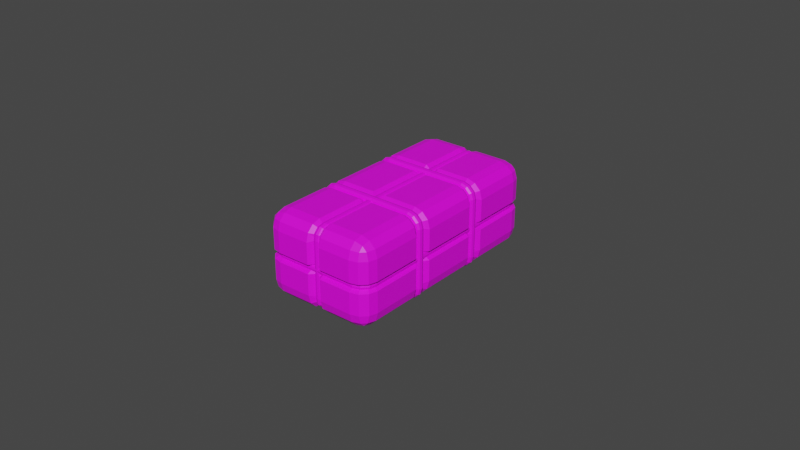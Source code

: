# Source: Bundle01.blend  (saved by Blender 3.5.10; exported with 4.5.12 LTS)
import bpy
from mathutils import Matrix  # noqa: F401  (used for matrix-valued properties, if any)

bpy.ops.wm.read_factory_settings(use_empty=True)
scene = bpy.context.scene
scene.name = 'Scene'

# ---- collections
col_collection = bpy.data.collections.new('Collection'); scene.collection.children.link(col_collection)

# ---- images (referenced by path relative to the original .blend; pixels are not part of the script)
import os
ASSET_DIR = os.environ.get("B2B_ASSET_DIR", "")  # directory of the original .blend (textures are referenced by path, not embedded)
HERE = os.path.dirname(os.path.abspath(__file__))  # packed textures are extracted next to this script under _unpacked/

def load_image(name, relpath, width, height, colorspace="sRGB"):
    """Load a texture the original file referenced (path relative to the .blend, or extracted next to this script)."""
    p = next((c for c in (os.path.join(HERE, relpath), os.path.join(ASSET_DIR, relpath)) if relpath and os.path.exists(c)), "")
    if p:
        img = bpy.data.images.load(p, check_existing=True)
        img.name = name
    else:  # same state as the original file: an image datablock whose file is absent (Cycles renders it pink)
        img = bpy.data.images.new(name, width, height)
        img.source = "FILE"
        img.filepath = "//" + (relpath or name)
    img.colorspace_settings.name = colorspace
    return img
img_dirty_office_fabric_albedo_png = load_image('dirty-office-fabric_albedo.png', 'dirty-office-fabric_albedo.png', 1024, 1024, 'sRGB')
img_fabrics_0066_color_2k_jpg = load_image('fabrics_0066_color_2k.jpg', 'fabrics_0066_color_2k.jpg', 1024, 1024, 'sRGB')

# ---- materials (node trees are filled in below, after node groups)
mat_cloth = bpy.data.materials.new('Cloth')
mat_cloth.alpha_threshold = 0.0
mat_cloth.use_transparent_shadow = False
mat_cloth.roughness = 0.5
mat_cloth.line_color = (0.0, 0.0, 0.0, 1.0)
mat_rope = bpy.data.materials.new('Rope')
mat_rope.use_transparent_shadow = False

# ---- material node trees
mat_cloth.use_nodes = True; mat_cloth.node_tree.nodes.clear()
_N = mat_cloth.node_tree.nodes; _L = mat_cloth.node_tree.links
n0 = _N.new('ShaderNodeOutputMaterial'); n0.name = 'Material Output'; n0.location = (300, 300)
n1 = _N.new('ShaderNodeBsdfPrincipled'); n1.name = 'Principled BSDF'; n1.location = (10, 300)
n1.distribution = 'GGX'
n1.subsurface_method = 'RANDOM_WALK_SKIN'
n1.inputs[3].default_value = 1.45
n1.inputs[27].default_value = (0.0, 0.0, 0.0, 1.0)
n1.inputs[28].default_value = 1.0
n2 = _N.new('ShaderNodeTexImage'); n2.name = 'Image Texture'; n2.location = (-369, 233)
n2.image = img_dirty_office_fabric_albedo_png
_L.new(n1.outputs[0], n0.inputs[0])
_L.new(n2.outputs[0], n1.inputs[0])
n0.is_active_output = True
mat_rope.use_nodes = True; mat_rope.node_tree.nodes.clear()
_N = mat_rope.node_tree.nodes; _L = mat_rope.node_tree.links
n0 = _N.new('ShaderNodeBsdfPrincipled'); n0.name = 'Principled BSDF'; n0.location = (10, 300)
n0.distribution = 'GGX'
n0.subsurface_method = 'RANDOM_WALK_SKIN'
n0.inputs[3].default_value = 1.45
n0.inputs[27].default_value = (0.0, 0.0, 0.0, 1.0)
n0.inputs[28].default_value = 1.0
n1 = _N.new('ShaderNodeOutputMaterial'); n1.name = 'Material Output'; n1.location = (300, 300)
n2 = _N.new('ShaderNodeTexImage'); n2.name = 'Image Texture'; n2.location = (-316, 232)
n2.image = img_fabrics_0066_color_2k_jpg
_L.new(n0.outputs[0], n1.inputs[0])
_L.new(n2.outputs[0], n0.inputs[0])
n1.is_active_output = True

# ---- world
world_world = bpy.data.worlds.new('World'); scene.world = world_world
world_world.use_nodes = True; world_world.node_tree.nodes.clear()
_N = world_world.node_tree.nodes; _L = world_world.node_tree.links
n0 = _N.new('ShaderNodeOutputWorld'); n0.name = 'World Output'; n0.location = (300, 300)
n1 = _N.new('ShaderNodeBackground'); n1.name = 'Background'; n1.location = (10, 300)
n1.inputs[0].default_value = (0.05088, 0.05088, 0.05088, 1.0)
_L.new(n1.outputs[0], n0.inputs[0])
n0.is_active_output = True
world_world.color = (0.05088, 0.05088, 0.05088)
world_world.use_sun_shadow = False
world_world.sun_shadow_jitter_overblur = 0.0

# ---- meshes
me_cube = bpy.data.meshes.new('Cube')
me_cube.from_pydata([(0.06131, -0.9299, 0.0), (0.06148, 0.0, 0.3722), (0.06148, -1.0, 0.2258), (0.4371, 0.0, 0.0), (0.06148, -0.9804, 0.299), (0.0, 0.0, 0.3192), (0.0, -0.9299, 0.0), (0.3536, -0.8536, 0.3722), (0.3536, -1.0, 0.2258), (0.5, -0.8536, 0.2258), (0.3536, -0.9267, 0.3526), (0.4267, -0.8536, 0.3526), (0.4236, -0.9236, 0.3336), (0.4267, -0.9804, 0.2258), (0.3536, -0.9804, 0.2989), (0.4236, -0.9614, 0.2958), (0.4804, -0.8536, 0.2989), (0.4804, -0.9267, 0.2258), (0.4614, -0.9236, 0.2958), (0.3536, 0.0, 0.3722), (0.5, 0.0, 0.2258), (0.4268, 0.0, 0.3526), (0.4804, 0.0, 0.299), (0.4371, -0.8353, 0.0), (0.3502, -0.9299, 0.0), (0.4293, -0.881, 0.0), (0.3959, -0.9144, 0.0), (0.0, -0.9299, 0.2437), (0.0, -0.8575, 0.3192), (0.0, -0.9251, 0.2828), (0.0, -0.8965, 0.3113), (0.06148, -0.9268, 0.3526), (0.06148, -0.8536, 0.3722), (0.5, -0.4112, 0.2258), (0.5, -0.2509, 0.2258), (0.4371, -0.331, 0.2497), (0.4804, -0.4112, 0.2989), (0.4804, -0.2509, 0.299), (0.4246, -0.331, 0.2835), (0.4268, -0.2509, 0.3526), (0.4267, -0.4112, 0.3526), (0.3998, -0.331, 0.3083), (0.3536, -0.4112, 0.3722), (0.3536, -0.2509, 0.3722), (0.3661, -0.331, 0.3192), (0.0, -0.4107, 0.3192), (0.0, -0.2509, 0.3192), (0.0, -0.331, 0.3192), (0.4371, -0.2481, 0.0), (0.4371, -0.4108, 0.0), (0.4371, -0.3319, 0.0), (0.06148, -0.4112, 0.3722), (0.06365, -0.331, 0.3192), (0.06148, -0.2509, 0.3722), (0.06148, -1.0, 0.03976), (0.3536, -1.0, 0.03976), (0.4268, -0.9804, 0.03976), (0.4804, -0.9268, 0.03976), (0.5, -0.8536, 0.03976), (0.5, 0.0, 0.03976), (0.0, -0.9299, 0.04292), (0.5, -0.4112, 0.03976), (0.4371, -0.331, 0.04398), (0.5, -0.2509, 0.03976), (-0.06131, -0.9299, 0.0), (-0.06148, 0.0, 0.3722), (-0.06148, -1.0, 0.2258), (-0.4371, 0.0, 0.0), (-0.06148, -0.9804, 0.299), (-0.3536, -0.8536, 0.3722), (-0.3536, -1.0, 0.2258), (-0.5, -0.8536, 0.2258), (-0.3536, -0.9267, 0.3526), (-0.4267, -0.8536, 0.3526), (-0.4236, -0.9236, 0.3336), (-0.4267, -0.9804, 0.2258), (-0.3536, -0.9804, 0.2989), (-0.4236, -0.9614, 0.2958), (-0.4804, -0.8536, 0.2989), (-0.4804, -0.9267, 0.2258), (-0.4614, -0.9236, 0.2958), (-0.3536, 0.0, 0.3722), (-0.5, 0.0, 0.2258), (-0.4268, 0.0, 0.3526), (-0.4804, 0.0, 0.299), (-0.4371, -0.8353, 0.0), (-0.3502, -0.9299, 0.0), (-0.4293, -0.881, 0.0), (-0.3959, -0.9144, 0.0), (-0.06148, -0.9268, 0.3526), (-0.06148, -0.8536, 0.3722), (-0.5, -0.4112, 0.2258), (-0.5, -0.2509, 0.2258), (-0.4371, -0.331, 0.2497), (-0.4804, -0.4112, 0.2989), (-0.4804, -0.2509, 0.299), (-0.4246, -0.331, 0.2835), (-0.4268, -0.2509, 0.3526), (-0.4267, -0.4112, 0.3526), (-0.3998, -0.331, 0.3083), (-0.3536, -0.4112, 0.3722), (-0.3536, -0.2509, 0.3722), (-0.3661, -0.331, 0.3192), (-0.4371, -0.2481, 0.0), (-0.4371, -0.4108, 0.0), (-0.4371, -0.3319, 0.0), (-0.06148, -0.4112, 0.3722), (-0.06365, -0.331, 0.3192), (-0.06148, -0.2509, 0.3722), (-0.06148, -1.0, 0.03976), (-0.3536, -1.0, 0.03976), (-0.4268, -0.9804, 0.03976), (-0.4804, -0.9268, 0.03976), (-0.5, -0.8536, 0.03976), (-0.5, 0.0, 0.03976), (-0.5, -0.4112, 0.03976), (-0.4371, -0.331, 0.04398), (-0.5, -0.2509, 0.03976), (0.1678, 0.9299, 0.0), (0.06148, 1.0, 0.2258), (0.06148, 0.9804, 0.299), (0.0, 0.9299, 0.0), (0.3536, 0.8536, 0.3722), (0.3536, 1.0, 0.2258), (0.5, 0.8536, 0.2258), (0.3536, 0.9267, 0.3526), (0.4267, 0.8536, 0.3526), (0.4236, 0.9236, 0.3336), (0.4267, 0.9804, 0.2258), (0.3536, 0.9804, 0.2989), (0.4236, 0.9614, 0.2958), (0.4804, 0.8536, 0.2989), (0.4804, 0.9267, 0.2258), (0.4614, 0.9236, 0.2958), (0.4371, 0.8353, 0.0), (0.3502, 0.9299, 0.0), (0.4293, 0.881, 0.0), (0.3959, 0.9144, 0.0), (0.0, 0.9299, 0.2437), (0.0, 0.8575, 0.3192), (0.0, 0.9251, 0.2828), (0.0, 0.8965, 0.3113), (0.06148, 0.9268, 0.3526), (0.06148, 0.8536, 0.3722), (0.5, 0.4112, 0.2258), (0.5, 0.2509, 0.2258), (0.4371, 0.331, 0.2497), (0.4804, 0.4112, 0.2989), (0.4804, 0.2509, 0.299), (0.4246, 0.331, 0.2835), (0.4268, 0.2509, 0.3526), (0.4267, 0.4112, 0.3526), (0.3998, 0.331, 0.3083), (0.3536, 0.4112, 0.3722), (0.3536, 0.2509, 0.3722), (0.3661, 0.331, 0.3192), (0.0, 0.4107, 0.3192), (0.0, 0.2509, 0.3192), (0.0, 0.331, 0.3192), (0.4371, 0.2481, 0.0), (0.4371, 0.4108, 0.0), (0.4371, 0.3319, 0.0), (0.06148, 0.4112, 0.3722), (0.06365, 0.331, 0.3192), (0.06148, 0.2509, 0.3722), (0.06148, 1.0, 0.03976), (0.3536, 1.0, 0.03976), (0.4268, 0.9804, 0.03976), (0.4804, 0.9268, 0.03976), (0.5, 0.8536, 0.03976), (0.0, 0.9299, 0.04292), (0.5, 0.4112, 0.03976), (0.4371, 0.331, 0.04398), (0.5, 0.2509, 0.03976), (-0.1678, 0.9299, 0.0), (-0.06148, 1.0, 0.2258), (-0.06148, 0.9804, 0.299), (-0.3536, 0.8536, 0.3722), (-0.3536, 1.0, 0.2258), (-0.5, 0.8536, 0.2258), (-0.3536, 0.9267, 0.3526), (-0.4267, 0.8536, 0.3526), (-0.4236, 0.9236, 0.3336), (-0.4267, 0.9804, 0.2258), (-0.3536, 0.9804, 0.2989), (-0.4236, 0.9614, 0.2958), (-0.4804, 0.8536, 0.2989), (-0.4804, 0.9267, 0.2258), (-0.4614, 0.9236, 0.2958), (-0.4371, 0.8353, 0.0), (-0.3502, 0.9299, 0.0), (-0.4293, 0.881, 0.0), (-0.3959, 0.9144, 0.0), (-0.06148, 0.9268, 0.3526), (-0.06148, 0.8536, 0.3722), (-0.5, 0.4112, 0.2258), (-0.5, 0.2509, 0.2258), (-0.4371, 0.331, 0.2497), (-0.4804, 0.4112, 0.2989), (-0.4804, 0.2509, 0.299), (-0.4246, 0.331, 0.2835), (-0.4268, 0.2509, 0.3526), (-0.4267, 0.4112, 0.3526), (-0.3998, 0.331, 0.3083), (-0.3536, 0.4112, 0.3722), (-0.3536, 0.2509, 0.3722), (-0.3661, 0.331, 0.3192), (-0.4371, 0.2481, 0.0), (-0.4371, 0.4108, 0.0), (-0.4371, 0.3319, 0.0), (-0.06148, 0.4112, 0.3722), (-0.06365, 0.331, 0.3192), (-0.06148, 0.2509, 0.3722), (-0.06148, 1.0, 0.03976), (-0.3536, 1.0, 0.03976), (-0.4268, 0.9804, 0.03976), (-0.4804, 0.9268, 0.03976), (-0.5, 0.8536, 0.03976), (-0.5, 0.4112, 0.03976), (-0.4371, 0.331, 0.04398), (-0.5, 0.2509, 0.03976), (0.06148, 0.0, -0.3722), (0.06148, -1.0, -0.2258), (0.06148, -0.9804, -0.299), (0.0, 0.0, -0.3192), (0.3536, -0.8536, -0.3722), (0.3536, -1.0, -0.2258), (0.5, -0.8536, -0.2258), (0.3536, -0.9267, -0.3526), (0.4267, -0.8536, -0.3526), (0.4236, -0.9236, -0.3336), (0.4267, -0.9804, -0.2258), (0.3536, -0.9804, -0.2989), (0.4236, -0.9614, -0.2958), (0.4804, -0.8536, -0.2989), (0.4804, -0.9267, -0.2258), (0.4614, -0.9236, -0.2958), (0.3536, 0.0, -0.3722), (0.5, 0.0, -0.2258), (0.4268, 0.0, -0.3526), (0.4804, 0.0, -0.299), (0.0, -0.9299, -0.2437), (0.0, -0.8575, -0.3192), (0.0, -0.9251, -0.2828), (0.0, -0.8965, -0.3113), (0.06148, -0.9268, -0.3526), (0.06148, -0.8536, -0.3722), (0.5, -0.4112, -0.2258), (0.5, -0.2509, -0.2258), (0.4371, -0.331, -0.2497), (0.4804, -0.4112, -0.2989), (0.4804, -0.2509, -0.299), (0.4246, -0.331, -0.2835), (0.4268, -0.2509, -0.3526), (0.4267, -0.4112, -0.3526), (0.3998, -0.331, -0.3083), (0.3536, -0.4112, -0.3722), (0.3536, -0.2509, -0.3722), (0.3661, -0.331, -0.3192), (0.0, -0.4107, -0.3192), (0.0, -0.2509, -0.3192), (0.0, -0.331, -0.3192), (0.06148, -0.4112, -0.3722), (0.06365, -0.331, -0.3192), (0.06148, -0.2509, -0.3722), (0.06148, -1.0, -0.03976), (0.3536, -1.0, -0.03976), (0.4268, -0.9804, -0.03976), (0.4804, -0.9268, -0.03976), (0.5, -0.8536, -0.03976), (0.5, 0.0, -0.03976), (0.0, -0.9299, -0.04292), (0.5, -0.4112, -0.03976), (0.4371, -0.331, -0.04398), (0.5, -0.2509, -0.03976), (-0.06148, 0.0, -0.3722), (-0.06148, -1.0, -0.2258), (-0.06148, -0.9804, -0.299), (-0.3536, -0.8536, -0.3722), (-0.3536, -1.0, -0.2258), (-0.5, -0.8536, -0.2258), (-0.3536, -0.9267, -0.3526), (-0.4267, -0.8536, -0.3526), (-0.4236, -0.9236, -0.3336), (-0.4267, -0.9804, -0.2258), (-0.3536, -0.9804, -0.2989), (-0.4236, -0.9614, -0.2958), (-0.4804, -0.8536, -0.2989), (-0.4804, -0.9267, -0.2258), (-0.4614, -0.9236, -0.2958), (-0.3536, 0.0, -0.3722), (-0.5, 0.0, -0.2258), (-0.4268, 0.0, -0.3526), (-0.4804, 0.0, -0.299), (-0.06148, -0.9268, -0.3526), (-0.06148, -0.8536, -0.3722), (-0.5, -0.4112, -0.2258), (-0.5, -0.2509, -0.2258), (-0.4371, -0.331, -0.2497), (-0.4804, -0.4112, -0.2989), (-0.4804, -0.2509, -0.299), (-0.4246, -0.331, -0.2835), (-0.4268, -0.2509, -0.3526), (-0.4267, -0.4112, -0.3526), (-0.3998, -0.331, -0.3083), (-0.3536, -0.4112, -0.3722), (-0.3536, -0.2509, -0.3722), (-0.3661, -0.331, -0.3192), (-0.06148, -0.4112, -0.3722), (-0.06365, -0.331, -0.3192), (-0.06148, -0.2509, -0.3722), (-0.06148, -1.0, -0.03976), (-0.3536, -1.0, -0.03976), (-0.4268, -0.9804, -0.03976), (-0.4804, -0.9268, -0.03976), (-0.5, -0.8536, -0.03976), (-0.5, 0.0, -0.03976), (-0.5, -0.4112, -0.03976), (-0.4371, -0.331, -0.04398), (-0.5, -0.2509, -0.03976), (0.06148, 1.0, -0.2258), (0.06148, 0.9804, -0.299), (0.3536, 0.8536, -0.3722), (0.3536, 1.0, -0.2258), (0.5, 0.8536, -0.2258), (0.3536, 0.9267, -0.3526), (0.4267, 0.8536, -0.3526), (0.4236, 0.9236, -0.3336), (0.4267, 0.9804, -0.2258), (0.3536, 0.9804, -0.2989), (0.4236, 0.9614, -0.2958), (0.4804, 0.8536, -0.2989), (0.4804, 0.9267, -0.2258), (0.4614, 0.9236, -0.2958), (0.0, 0.9299, -0.2437), (0.0, 0.8575, -0.3192), (0.0, 0.9251, -0.2828), (0.0, 0.8965, -0.3113), (0.06148, 0.9268, -0.3526), (0.06148, 0.8536, -0.3722), (0.5, 0.4112, -0.2258), (0.5, 0.2509, -0.2258), (0.4371, 0.331, -0.2497), (0.4804, 0.4112, -0.2989), (0.4804, 0.2509, -0.299), (0.4246, 0.331, -0.2835), (0.4268, 0.2509, -0.3526), (0.4267, 0.4112, -0.3526), (0.3998, 0.331, -0.3083), (0.3536, 0.4112, -0.3722), (0.3536, 0.2509, -0.3722), (0.3661, 0.331, -0.3192), (0.0, 0.4107, -0.3192), (0.0, 0.2509, -0.3192), (0.0, 0.331, -0.3192), (0.06148, 0.4112, -0.3722), (0.06365, 0.331, -0.3192), (0.06148, 0.2509, -0.3722), (0.06148, 1.0, -0.03976), (0.3536, 1.0, -0.03976), (0.4268, 0.9804, -0.03976), (0.4804, 0.9268, -0.03976), (0.5, 0.8536, -0.03976), (0.0, 0.9299, -0.04292), (0.5, 0.4112, -0.03976), (0.4371, 0.331, -0.04398), (0.5, 0.2509, -0.03976), (-0.06148, 1.0, -0.2258), (-0.06148, 0.9804, -0.299), (-0.3536, 0.8536, -0.3722), (-0.3536, 1.0, -0.2258), (-0.5, 0.8536, -0.2258), (-0.3536, 0.9267, -0.3526), (-0.4267, 0.8536, -0.3526), (-0.4236, 0.9236, -0.3336), (-0.4267, 0.9804, -0.2258), (-0.3536, 0.9804, -0.2989), (-0.4236, 0.9614, -0.2958), (-0.4804, 0.8536, -0.2989), (-0.4804, 0.9267, -0.2258), (-0.4614, 0.9236, -0.2958), (-0.06148, 0.9268, -0.3526), (-0.06148, 0.8536, -0.3722), (-0.5, 0.4112, -0.2258), (-0.5, 0.2509, -0.2258), (-0.4371, 0.331, -0.2497), (-0.4804, 0.4112, -0.2989), (-0.4804, 0.2509, -0.299), (-0.4246, 0.331, -0.2835), (-0.4268, 0.2509, -0.3526), (-0.4267, 0.4112, -0.3526), (-0.3998, 0.331, -0.3083), (-0.3536, 0.4112, -0.3722), (-0.3536, 0.2509, -0.3722), (-0.3661, 0.331, -0.3192), (-0.06148, 0.4112, -0.3722), (-0.06365, 0.331, -0.3192), (-0.06148, 0.2509, -0.3722), (-0.06148, 1.0, -0.03976), (-0.3536, 1.0, -0.03976), (-0.4268, 0.9804, -0.03976), (-0.4804, 0.9268, -0.03976), (-0.5, 0.8536, -0.03976), (-0.5, 0.4112, -0.03976), (-0.4371, 0.331, -0.04398), (-0.5, 0.2509, -0.03976)], [], [(54, 2, 27, 60), (47, 52, 53, 46), (21, 39, 37, 22), (7, 10, 12, 11), (10, 14, 15, 12), (8, 13, 15, 14), (13, 17, 18, 15), (9, 16, 18, 17), (16, 11, 12, 18), (12, 15, 18), (19, 43, 39, 21), (42, 7, 11, 40), (61, 33, 9, 58), (55, 24, 26, 56), (56, 26, 25, 57), (57, 25, 23, 58), (32, 28, 30, 31), (31, 30, 29, 4), (4, 29, 27, 2), (1, 5, 46, 53), (59, 20, 34, 63), (40, 11, 16, 36), (51, 45, 28, 32), (36, 16, 9, 33), (40, 36, 38, 41), (41, 38, 37, 39), (36, 33, 35, 38), (38, 35, 34, 37), (51, 42, 44, 52), (52, 44, 43, 53), (42, 40, 41, 44), (44, 41, 39, 43), (61, 49, 50, 62), (62, 50, 48, 63), (22, 37, 34, 20), (45, 51, 52, 47), (42, 51, 32, 7), (19, 1, 53, 43), (14, 4, 2, 8), (10, 31, 4, 14), (7, 32, 31, 10), (55, 8, 2, 54), (24, 55, 54, 0), (35, 62, 63, 34), (33, 61, 62, 35), (3, 59, 63, 48), (17, 57, 58, 9), (13, 56, 57, 17), (8, 55, 56, 13), (49, 61, 58, 23), (0, 54, 60, 6), (109, 60, 27, 66), (47, 46, 108, 107), (83, 84, 95, 97), (69, 73, 74, 72), (72, 74, 77, 76), (70, 76, 77, 75), (75, 77, 80, 79), (71, 79, 80, 78), (78, 80, 74, 73), (74, 80, 77), (81, 83, 97, 101), (100, 98, 73, 69), (115, 113, 71, 91), (110, 111, 88, 86), (111, 112, 87, 88), (112, 113, 85, 87), (90, 89, 30, 28), (89, 68, 29, 30), (68, 66, 27, 29), (65, 108, 46, 5), (114, 117, 92, 82), (98, 94, 78, 73), (106, 90, 28, 45), (94, 91, 71, 78), (98, 99, 96, 94), (99, 97, 95, 96), (94, 96, 93, 91), (96, 95, 92, 93), (106, 107, 102, 100), (107, 108, 101, 102), (100, 102, 99, 98), (102, 101, 97, 99), (115, 116, 105, 104), (116, 117, 103, 105), (84, 82, 92, 95), (45, 47, 107, 106), (100, 69, 90, 106), (81, 101, 108, 65), (76, 70, 66, 68), (72, 76, 68, 89), (69, 72, 89, 90), (110, 109, 66, 70), (86, 64, 109, 110), (93, 92, 117, 116), (91, 93, 116, 115), (67, 103, 117, 114), (79, 71, 113, 112), (75, 79, 112, 111), (70, 75, 111, 110), (104, 85, 113, 115), (64, 6, 60, 109), (165, 170, 138, 119), (158, 157, 164, 163), (21, 22, 148, 150), (122, 126, 127, 125), (125, 127, 130, 129), (123, 129, 130, 128), (128, 130, 133, 132), (124, 132, 133, 131), (131, 133, 127, 126), (127, 133, 130), (19, 21, 150, 154), (153, 151, 126, 122), (171, 169, 124, 144), (166, 167, 137, 135), (167, 168, 136, 137), (168, 169, 134, 136), (143, 142, 141, 139), (142, 120, 140, 141), (120, 119, 138, 140), (1, 164, 157, 5), (59, 173, 145, 20), (151, 147, 131, 126), (162, 143, 139, 156), (147, 144, 124, 131), (151, 152, 149, 147), (152, 150, 148, 149), (147, 149, 146, 144), (149, 148, 145, 146), (162, 163, 155, 153), (163, 164, 154, 155), (153, 155, 152, 151), (155, 154, 150, 152), (171, 172, 161, 160), (172, 173, 159, 161), (22, 20, 145, 148), (156, 158, 163, 162), (153, 122, 143, 162), (19, 154, 164, 1), (129, 123, 119, 120), (125, 129, 120, 142), (122, 125, 142, 143), (166, 165, 119, 123), (135, 118, 165, 166), (146, 145, 173, 172), (144, 146, 172, 171), (3, 159, 173, 59), (132, 124, 169, 168), (128, 132, 168, 167), (123, 128, 167, 166), (160, 134, 169, 171), (118, 121, 170, 165), (213, 175, 138, 170), (158, 211, 212, 157), (83, 201, 199, 84), (177, 180, 182, 181), (180, 184, 185, 182), (178, 183, 185, 184), (183, 187, 188, 185), (179, 186, 188, 187), (186, 181, 182, 188), (182, 185, 188), (81, 205, 201, 83), (204, 177, 181, 202), (218, 195, 179, 217), (214, 190, 192, 215), (215, 192, 191, 216), (216, 191, 189, 217), (194, 139, 141, 193), (193, 141, 140, 176), (176, 140, 138, 175), (65, 5, 157, 212), (114, 82, 196, 220), (202, 181, 186, 198), (210, 156, 139, 194), (198, 186, 179, 195), (202, 198, 200, 203), (203, 200, 199, 201), (198, 195, 197, 200), (200, 197, 196, 199), (210, 204, 206, 211), (211, 206, 205, 212), (204, 202, 203, 206), (206, 203, 201, 205), (218, 208, 209, 219), (219, 209, 207, 220), (84, 199, 196, 82), (156, 210, 211, 158), (204, 210, 194, 177), (81, 65, 212, 205), (184, 176, 175, 178), (180, 193, 176, 184), (177, 194, 193, 180), (214, 178, 175, 213), (190, 214, 213, 174), (197, 219, 220, 196), (195, 218, 219, 197), (67, 114, 220, 207), (187, 216, 217, 179), (183, 215, 216, 187), (178, 214, 215, 183), (208, 218, 217, 189), (174, 213, 170, 121), (265, 271, 241, 222), (261, 260, 264, 263), (239, 240, 251, 253), (225, 229, 230, 228), (228, 230, 233, 232), (226, 232, 233, 231), (231, 233, 236, 235), (227, 235, 236, 234), (234, 236, 230, 229), (230, 236, 233), (237, 239, 253, 257), (256, 254, 229, 225), (272, 269, 227, 247), (266, 267, 26, 24), (267, 268, 25, 26), (268, 269, 23, 25), (246, 245, 244, 242), (245, 223, 243, 244), (223, 222, 241, 243), (221, 264, 260, 224), (270, 274, 248, 238), (254, 250, 234, 229), (262, 246, 242, 259), (250, 247, 227, 234), (254, 255, 252, 250), (255, 253, 251, 252), (250, 252, 249, 247), (252, 251, 248, 249), (262, 263, 258, 256), (263, 264, 257, 258), (256, 258, 255, 254), (258, 257, 253, 255), (272, 273, 50, 49), (273, 274, 48, 50), (240, 238, 248, 251), (259, 261, 263, 262), (256, 225, 246, 262), (237, 257, 264, 221), (232, 226, 222, 223), (228, 232, 223, 245), (225, 228, 245, 246), (266, 265, 222, 226), (24, 0, 265, 266), (249, 248, 274, 273), (247, 249, 273, 272), (3, 48, 274, 270), (235, 227, 269, 268), (231, 235, 268, 267), (226, 231, 267, 266), (49, 23, 269, 272), (0, 6, 271, 265), (311, 276, 241, 271), (261, 309, 310, 260), (292, 302, 300, 293), (278, 281, 283, 282), (281, 285, 286, 283), (279, 284, 286, 285), (284, 288, 289, 286), (280, 287, 289, 288), (287, 282, 283, 289), (283, 286, 289), (290, 306, 302, 292), (305, 278, 282, 303), (317, 296, 280, 315), (312, 86, 88, 313), (313, 88, 87, 314), (314, 87, 85, 315), (295, 242, 244, 294), (294, 244, 243, 277), (277, 243, 241, 276), (275, 224, 260, 310), (316, 291, 297, 319), (303, 282, 287, 299), (308, 259, 242, 295), (299, 287, 280, 296), (303, 299, 301, 304), (304, 301, 300, 302), (299, 296, 298, 301), (301, 298, 297, 300), (308, 305, 307, 309), (309, 307, 306, 310), (305, 303, 304, 307), (307, 304, 302, 306), (317, 104, 105, 318), (318, 105, 103, 319), (293, 300, 297, 291), (259, 308, 309, 261), (305, 308, 295, 278), (290, 275, 310, 306), (285, 277, 276, 279), (281, 294, 277, 285), (278, 295, 294, 281), (312, 279, 276, 311), (86, 312, 311, 64), (298, 318, 319, 297), (296, 317, 318, 298), (67, 316, 319, 103), (288, 314, 315, 280), (284, 313, 314, 288), (279, 312, 313, 284), (104, 317, 315, 85), (64, 311, 271, 6), (358, 320, 334, 363), (354, 356, 357, 353), (239, 346, 344, 240), (322, 325, 327, 326), (325, 329, 330, 327), (323, 328, 330, 329), (328, 332, 333, 330), (324, 331, 333, 332), (331, 326, 327, 333), (327, 330, 333), (237, 350, 346, 239), (349, 322, 326, 347), (364, 340, 324, 362), (359, 135, 137, 360), (360, 137, 136, 361), (361, 136, 134, 362), (339, 335, 337, 338), (338, 337, 336, 321), (321, 336, 334, 320), (221, 224, 353, 357), (270, 238, 341, 366), (347, 326, 331, 343), (355, 352, 335, 339), (343, 331, 324, 340), (347, 343, 345, 348), (348, 345, 344, 346), (343, 340, 342, 345), (345, 342, 341, 344), (355, 349, 351, 356), (356, 351, 350, 357), (349, 347, 348, 351), (351, 348, 346, 350), (364, 160, 161, 365), (365, 161, 159, 366), (240, 344, 341, 238), (352, 355, 356, 354), (349, 355, 339, 322), (237, 221, 357, 350), (329, 321, 320, 323), (325, 338, 321, 329), (322, 339, 338, 325), (359, 323, 320, 358), (135, 359, 358, 118), (342, 365, 366, 341), (340, 364, 365, 342), (3, 270, 366, 159), (332, 361, 362, 324), (328, 360, 361, 332), (323, 359, 360, 328), (160, 364, 362, 134), (118, 358, 363, 121), (398, 363, 334, 367), (354, 353, 397, 396), (292, 293, 387, 389), (369, 373, 374, 372), (372, 374, 377, 376), (370, 376, 377, 375), (375, 377, 380, 379), (371, 379, 380, 378), (378, 380, 374, 373), (374, 380, 377), (290, 292, 389, 393), (392, 390, 373, 369), (403, 402, 371, 383), (399, 400, 192, 190), (400, 401, 191, 192), (401, 402, 189, 191), (382, 381, 337, 335), (381, 368, 336, 337), (368, 367, 334, 336), (275, 397, 353, 224), (316, 405, 384, 291), (390, 386, 378, 373), (395, 382, 335, 352), (386, 383, 371, 378), (390, 391, 388, 386), (391, 389, 387, 388), (386, 388, 385, 383), (388, 387, 384, 385), (395, 396, 394, 392), (396, 397, 393, 394), (392, 394, 391, 390), (394, 393, 389, 391), (403, 404, 209, 208), (404, 405, 207, 209), (293, 291, 384, 387), (352, 354, 396, 395), (392, 369, 382, 395), (290, 393, 397, 275), (376, 370, 367, 368), (372, 376, 368, 381), (369, 372, 381, 382), (399, 398, 367, 370), (190, 174, 398, 399), (385, 384, 405, 404), (383, 385, 404, 403), (67, 207, 405, 316), (379, 371, 402, 401), (375, 379, 401, 400), (370, 375, 400, 399), (208, 189, 402, 403), (174, 121, 363, 398)])
_uv = me_cube.uv_layers.new(name='UVMap')
_uv.uv.foreach_set('vector', [0.9588, 0.8687, 0.9516, 0.8111, 0.9726, 0.8028, 0.9804, 0.8651, 0.15, 0.4095, 0.1301, 0.4095, 0.1308, 0.3845, 0.15, 0.3845, 0.01675, 0.3062, 0.01676, 0.3845, 1.224e-05, 0.3845, 1.733e-05, 0.3062, 0.03961, 0.5727, 0.03961, 0.5955, 0.01775, 0.5946, 0.01678, 0.5727, 0.03961, 0.5955, 0.03961, 0.6123, 0.01775, 0.6064, 0.01775, 0.5946, 0.8126, 0.9316, 0.8126, 0.9545, 0.7907, 0.9535, 0.7897, 0.9316, 0.7929, 0.0, 0.7929, 0.01678, 0.7711, 0.01775, 0.7711, 0.005933, 0.7929, 0.03961, 0.7701, 0.03961, 0.7711, 0.01775, 0.7929, 0.01678, 0.0, 0.5727, 0.01678, 0.5727, 0.01775, 0.5946, 0.005933, 0.5946, 0.01775, 0.5946, 0.01775, 0.6064, 0.005933, 0.5946, 0.03961, 0.3062, 0.03961, 0.3845, 0.01676, 0.3845, 0.01675, 0.3062, 0.03961, 0.4345, 0.03961, 0.5727, 0.01678, 0.5727, 0.01677, 0.4345, 0.851, 0.1778, 0.7929, 0.1778, 0.7929, 0.03961, 0.851, 0.03961, 0.703, 0.6658, 0.7167, 0.6829, 0.7079, 0.6952, 0.688, 0.6842, 0.688, 0.6842, 0.7079, 0.6952, 0.7056, 0.7098, 0.6843, 0.7075, 0.6843, 0.7075, 0.7056, 0.7098, 0.712, 0.7228, 0.6927, 0.7296, 0.1308, 0.5727, 0.15, 0.5739, 0.15, 0.5861, 0.1308, 0.5955, 0.9694, 0.769, 0.9804, 0.7806, 0.9726, 0.7906, 0.9549, 0.7877, 0.9549, 0.7877, 0.9726, 0.7906, 0.9726, 0.8028, 0.9516, 0.8111, 0.1308, 0.3062, 0.15, 0.3062, 0.15, 0.3845, 0.1308, 0.3845, 0.851, 0.3062, 0.7929, 0.3062, 0.7929, 0.2278, 0.851, 0.2278, 0.01677, 0.4345, 0.01678, 0.5727, 0.0, 0.5727, 8.98e-06, 0.4345, 0.1308, 0.4345, 0.15, 0.4344, 0.15, 0.5739, 0.1308, 0.5727, 0.7701, 0.1778, 0.7701, 0.03961, 0.7929, 0.03961, 0.7929, 0.1778, 0.01677, 0.4345, 8.98e-06, 0.4345, 0.01743, 0.4095, 0.02517, 0.4095, 0.02517, 0.4095, 0.01743, 0.4095, 1.224e-05, 0.3845, 0.01676, 0.3845, 0.7701, 0.1778, 0.7929, 0.1778, 0.7854, 0.2028, 0.7749, 0.2028, 0.7749, 0.2028, 0.7854, 0.2028, 0.7929, 0.2278, 0.7701, 0.2278, 0.1308, 0.4345, 0.03961, 0.4345, 0.03571, 0.4095, 0.1301, 0.4095, 0.1301, 0.4095, 0.03571, 0.4095, 0.03961, 0.3845, 0.1308, 0.3845, 0.03961, 0.4345, 0.01677, 0.4345, 0.02517, 0.4095, 0.03571, 0.4095, 0.03571, 0.4095, 0.02517, 0.4095, 0.01676, 0.3845, 0.03961, 0.3845, 0.851, 0.1778, 0.8634, 0.1779, 0.8634, 0.2025, 0.8497, 0.2028, 0.8497, 0.2028, 0.8634, 0.2025, 0.8634, 0.2287, 0.851, 0.2278, 0.7701, 0.3062, 0.7701, 0.2278, 0.7929, 0.2278, 0.7929, 0.3062, 0.15, 0.4344, 0.1308, 0.4345, 0.1301, 0.4095, 0.15, 0.4095, 0.03961, 0.4345, 0.1308, 0.4345, 0.1308, 0.5727, 0.03961, 0.5727, 0.03961, 0.3062, 0.1308, 0.3062, 0.1308, 0.3845, 0.03961, 0.3845, 0.7897, 0.9316, 0.7897, 0.8404, 0.8126, 0.8404, 0.8126, 0.9316, 0.03961, 0.5955, 0.1308, 0.5955, 0.1308, 0.6123, 0.03961, 0.6123, 0.03961, 0.5727, 0.1308, 0.5727, 0.1308, 0.5955, 0.03961, 0.5955, 0.8707, 0.9316, 0.8126, 0.9316, 0.8126, 0.8404, 0.8707, 0.8404, 0.7167, 0.6829, 0.703, 0.6658, 0.7768, 0.6123, 0.7897, 0.63, 0.7854, 0.2028, 0.8497, 0.2028, 0.851, 0.2278, 0.7929, 0.2278, 0.7929, 0.1778, 0.851, 0.1778, 0.8497, 0.2028, 0.7854, 0.2028, 0.932, 0.8047, 0.9516, 0.8047, 0.9516, 0.8831, 0.932, 0.8822, 0.7929, 0.01678, 0.851, 0.01676, 0.851, 0.03961, 0.7929, 0.03961, 0.7929, 0.0, 0.851, 1.426e-05, 0.851, 0.01676, 0.7929, 0.01678, 0.8126, 0.9316, 0.8707, 0.9316, 0.8707, 0.9545, 0.8126, 0.9545, 0.7897, 0.8301, 0.7737, 0.8415, 0.6927, 0.7296, 0.712, 0.7228, 0.0134, 0.9246, 0.02582, 0.9246, 0.02681, 0.9438, 0.0134, 0.9438, 0.8999, 0.8831, 0.9215, 0.8867, 0.9137, 0.949, 0.8927, 0.9407, 0.15, 0.4095, 0.15, 0.3845, 0.1692, 0.3845, 0.1699, 0.4095, 0.2833, 0.3062, 0.3, 0.3062, 0.3, 0.3845, 0.2833, 0.3845, 0.2604, 0.5727, 0.2833, 0.5727, 0.2823, 0.5946, 0.2604, 0.5955, 0.2604, 0.5955, 0.2823, 0.5946, 0.2823, 0.6064, 0.2604, 0.6123, 0.3908, 0.8644, 0.368, 0.8644, 0.369, 0.8425, 0.3908, 0.8416, 0.5894, 0.6123, 0.5676, 0.6064, 0.5676, 0.5946, 0.5894, 0.5955, 0.5894, 0.5727, 0.5894, 0.5955, 0.5676, 0.5946, 0.5666, 0.5727, 0.3, 0.5727, 0.2941, 0.5946, 0.2823, 0.5946, 0.2833, 0.5727, 0.2823, 0.5946, 0.2941, 0.5946, 0.2823, 0.6064, 0.2604, 0.3062, 0.2833, 0.3062, 0.2833, 0.3845, 0.2604, 0.3845, 0.2604, 0.4345, 0.2833, 0.4345, 0.2833, 0.5727, 0.2604, 0.5727, 0.6475, 0.4345, 0.6475, 0.5727, 0.5894, 0.5727, 0.5894, 0.4345, 0.5975, 0.788, 0.5826, 0.7697, 0.6025, 0.7587, 0.6112, 0.7709, 0.5826, 0.7697, 0.5789, 0.7463, 0.6002, 0.7441, 0.6025, 0.7587, 0.5789, 0.7463, 0.5873, 0.7242, 0.6066, 0.7311, 0.6002, 0.7441, 0.1692, 0.5727, 0.1692, 0.5955, 0.15, 0.5861, 0.15, 0.5739, 0.9105, 0.9828, 0.896, 0.9641, 0.9137, 0.9612, 0.9215, 0.9712, 0.896, 0.9641, 0.8927, 0.9407, 0.9137, 0.949, 0.9137, 0.9612, 0.1692, 0.3062, 0.1692, 0.3845, 0.15, 0.3845, 0.15, 0.3062, 0.6475, 0.3062, 0.6475, 0.3845, 0.5894, 0.3845, 0.5894, 0.3062, 0.2833, 0.4345, 0.3, 0.4345, 0.3, 0.5727, 0.2833, 0.5727, 0.1692, 0.4345, 0.1692, 0.5727, 0.15, 0.5739, 0.15, 0.4344, 0.5666, 0.4345, 0.5894, 0.4345, 0.5894, 0.5727, 0.5666, 0.5727, 0.2833, 0.4345, 0.2749, 0.4095, 0.2826, 0.4095, 0.3, 0.4345, 0.2749, 0.4095, 0.2833, 0.3845, 0.3, 0.3845, 0.2826, 0.4095, 0.5666, 0.4345, 0.5714, 0.4095, 0.582, 0.4095, 0.5894, 0.4345, 0.5714, 0.4095, 0.5666, 0.3845, 0.5894, 0.3845, 0.582, 0.4095, 0.1692, 0.4345, 0.1699, 0.4095, 0.2643, 0.4095, 0.2604, 0.4345, 0.1699, 0.4095, 0.1692, 0.3845, 0.2604, 0.3845, 0.2643, 0.4095, 0.2604, 0.4345, 0.2643, 0.4095, 0.2749, 0.4095, 0.2833, 0.4345, 0.2643, 0.4095, 0.2604, 0.3845, 0.2833, 0.3845, 0.2749, 0.4095, 0.6475, 0.4345, 0.6462, 0.4095, 0.6599, 0.4098, 0.6599, 0.4344, 0.6462, 0.4095, 0.6475, 0.3845, 0.6599, 0.3836, 0.6599, 0.4098, 0.5666, 0.3062, 0.5894, 0.3062, 0.5894, 0.3845, 0.5666, 0.3845, 0.15, 0.4344, 0.15, 0.4095, 0.1699, 0.4095, 0.1692, 0.4345, 0.2604, 0.4345, 0.2604, 0.5727, 0.1692, 0.5727, 0.1692, 0.4345, 0.2604, 0.3062, 0.2604, 0.3845, 0.1692, 0.3845, 0.1692, 0.3062, 0.368, 0.8644, 0.3908, 0.8644, 0.3908, 0.9556, 0.368, 0.9556, 0.2604, 0.5955, 0.2604, 0.6123, 0.1692, 0.6123, 0.1692, 0.5955, 0.2604, 0.5727, 0.2604, 0.5955, 0.1692, 0.5955, 0.1692, 0.5727, 0.4489, 0.8644, 0.4489, 0.9556, 0.3908, 0.9556, 0.3908, 0.8644, 0.6112, 0.7709, 0.6843, 0.8238, 0.6714, 0.8415, 0.5975, 0.788, 0.582, 0.4095, 0.5894, 0.3845, 0.6475, 0.3845, 0.6462, 0.4095, 0.5894, 0.4345, 0.582, 0.4095, 0.6462, 0.4095, 0.6475, 0.4345, 0.8927, 0.8047, 0.8927, 0.7272, 0.9123, 0.7264, 0.9123, 0.8047, 0.5894, 0.5955, 0.5894, 0.5727, 0.6475, 0.5727, 0.6475, 0.5955, 0.5894, 0.6123, 0.5894, 0.5955, 0.6475, 0.5955, 0.6475, 0.6123, 0.3908, 0.8644, 0.3908, 0.8416, 0.4489, 0.8415, 0.4489, 0.8644, 0.6843, 0.6237, 0.6066, 0.7311, 0.5873, 0.7242, 0.6683, 0.6123, 0.0134, 0.9629, 0.0134, 0.9438, 0.02681, 0.9438, 0.02582, 0.963, 0.9588, 0.8687, 0.9804, 0.8724, 0.9726, 0.9346, 0.9516, 0.9264, 0.15, 0.2028, 0.15, 0.2278, 0.1308, 0.2278, 0.1301, 0.2028, 0.01675, 0.3062, 1.733e-05, 0.3062, 1.226e-05, 0.2278, 0.01676, 0.2278, 0.03961, 0.03961, 0.01678, 0.03961, 0.01775, 0.01775, 0.03961, 0.01678, 0.03961, 0.01678, 0.01775, 0.01775, 0.01775, 0.005933, 0.03961, 0.0, 0.8935, 0.6352, 0.8707, 0.6352, 0.8716, 0.6133, 0.8935, 0.6123, 0.7929, 0.6123, 0.7711, 0.6064, 0.7711, 0.5946, 0.7929, 0.5955, 0.7929, 0.5727, 0.7929, 0.5955, 0.7711, 0.5946, 0.7701, 0.5727, 5.584e-08, 0.03961, 0.005933, 0.01775, 0.01775, 0.01775, 0.01678, 0.03961, 0.01775, 0.01775, 0.005933, 0.01775, 0.01775, 0.005933, 0.03961, 0.3062, 0.01675, 0.3062, 0.01676, 0.2278, 0.03961, 0.2278, 0.03961, 0.1778, 0.01677, 0.1778, 0.01678, 0.03961, 0.03961, 0.03961, 0.851, 0.4345, 0.851, 0.5727, 0.7929, 0.5727, 0.7929, 0.4345, 0.184, 0.8788, 0.1779, 0.9017, 0.1573, 0.892, 0.1621, 0.8778, 0.1779, 0.9017, 0.1611, 0.9184, 0.1468, 0.9025, 0.1573, 0.892, 0.1611, 0.9184, 0.1383, 0.9246, 0.1326, 0.9049, 0.1468, 0.9025, 0.1308, 0.03961, 0.1308, 0.01676, 0.15, 0.0262, 0.15, 0.03839, 0.9694, 0.9685, 0.9549, 0.9498, 0.9726, 0.9469, 0.9804, 0.9569, 0.9549, 0.9498, 0.9516, 0.9264, 0.9726, 0.9346, 0.9726, 0.9469, 0.1308, 0.3062, 0.1308, 0.2278, 0.15, 0.2278, 0.15, 0.3062, 0.851, 0.3062, 0.851, 0.3845, 0.7929, 0.3845, 0.7929, 0.3062, 0.01677, 0.1778, 8.999e-06, 0.1778, 5.584e-08, 0.03961, 0.01678, 0.03961, 0.1308, 0.1778, 0.1308, 0.03961, 0.15, 0.03839, 0.15, 0.1779, 0.7701, 0.4345, 0.7929, 0.4345, 0.7929, 0.5727, 0.7701, 0.5727, 0.01677, 0.1778, 0.02517, 0.2028, 0.01743, 0.2028, 8.999e-06, 0.1778, 0.02517, 0.2028, 0.01676, 0.2278, 1.226e-05, 0.2278, 0.01743, 0.2028, 0.7701, 0.4345, 0.7749, 0.4095, 0.7854, 0.4095, 0.7929, 0.4345, 0.7749, 0.4095, 0.7701, 0.3845, 0.7929, 0.3845, 0.7854, 0.4095, 0.1308, 0.1778, 0.1301, 0.2028, 0.03571, 0.2028, 0.03961, 0.1778, 0.1301, 0.2028, 0.1308, 0.2278, 0.03961, 0.2278, 0.03571, 0.2028, 0.03961, 0.1778, 0.03571, 0.2028, 0.02517, 0.2028, 0.01677, 0.1778, 0.03571, 0.2028, 0.03961, 0.2278, 0.01676, 0.2278, 0.02517, 0.2028, 0.851, 0.4345, 0.8497, 0.4095, 0.8634, 0.4098, 0.8634, 0.4344, 0.8497, 0.4095, 0.851, 0.3845, 0.8634, 0.3836, 0.8634, 0.4098, 0.7701, 0.3062, 0.7929, 0.3062, 0.7929, 0.3845, 0.7701, 0.3845, 0.15, 0.1779, 0.15, 0.2028, 0.1301, 0.2028, 0.1308, 0.1778, 0.03961, 0.1778, 0.03961, 0.03961, 0.1308, 0.03961, 0.1308, 0.1778, 0.03961, 0.3062, 0.03961, 0.2278, 0.1308, 0.2278, 0.1308, 0.3062, 0.8707, 0.6352, 0.8935, 0.6352, 0.8935, 0.7264, 0.8707, 0.7264, 0.03961, 0.01678, 0.03961, 0.0, 0.1308, 1.431e-05, 0.1308, 0.01676, 0.03961, 0.03961, 0.03961, 0.01678, 0.1308, 0.01676, 0.1308, 0.03961, 0.9516, 0.6352, 0.9516, 0.7264, 0.8935, 0.7264, 0.8935, 0.6352, 0.1621, 0.8778, 0.1621, 0.8208, 0.184, 0.7876, 0.184, 0.8788, 0.7854, 0.4095, 0.7929, 0.3845, 0.851, 0.3845, 0.8497, 0.4095, 0.7929, 0.4345, 0.7854, 0.4095, 0.8497, 0.4095, 0.851, 0.4345, 0.932, 0.8047, 0.932, 0.7272, 0.9516, 0.7264, 0.9516, 0.8047, 0.7929, 0.5955, 0.7929, 0.5727, 0.851, 0.5727, 0.851, 0.5955, 0.7929, 0.6123, 0.7929, 0.5955, 0.851, 0.5955, 0.851, 0.6123, 0.8935, 0.6352, 0.8935, 0.6123, 0.9516, 0.6123, 0.9516, 0.6352, 1.861e-08, 0.9049, 0.1326, 0.9049, 0.1383, 0.9246, 0.0001334, 0.9246, 0.1621, 0.8208, 0.1621, 0.7684, 0.1621, 0.7684, 0.184, 0.7876, 0.7277, 0.9413, 0.7205, 0.8836, 0.7416, 0.8754, 0.7493, 0.9376, 0.15, 0.2028, 0.1699, 0.2028, 0.1692, 0.2278, 0.15, 0.2278, 0.2833, 0.3062, 0.2833, 0.2278, 0.3, 0.2278, 0.3, 0.3062, 0.2604, 0.03961, 0.2604, 0.01678, 0.2823, 0.01775, 0.2833, 0.03961, 0.2604, 0.01678, 0.2604, 3.722e-08, 0.2823, 0.005933, 0.2823, 0.01775, 0.5527, 0.9327, 0.5527, 0.9556, 0.5309, 0.9546, 0.5299, 0.9327, 0.5894, 0.0, 0.5894, 0.01678, 0.5676, 0.01775, 0.5676, 0.005933, 0.5894, 0.03961, 0.5666, 0.03961, 0.5676, 0.01775, 0.5894, 0.01678, 0.3, 0.03961, 0.2833, 0.03961, 0.2823, 0.01775, 0.2941, 0.01775, 0.2823, 0.01775, 0.2823, 0.005933, 0.2941, 0.01775, 0.2604, 0.3062, 0.2604, 0.2278, 0.2833, 0.2278, 0.2833, 0.3062, 0.2604, 0.1778, 0.2604, 0.03961, 0.2833, 0.03961, 0.2833, 0.1778, 0.6475, 0.1778, 0.5894, 0.1778, 0.5894, 0.03961, 0.6475, 0.03961, 0.184, 0.658, 0.1621, 0.6591, 0.1573, 0.6448, 0.1779, 0.6352, 0.1779, 0.6352, 0.1573, 0.6448, 0.1468, 0.6344, 0.1611, 0.6184, 0.1611, 0.6184, 0.1468, 0.6344, 0.1326, 0.6319, 0.1383, 0.6123, 0.1692, 0.03961, 0.15, 0.03839, 0.15, 0.0262, 0.1692, 0.01676, 0.7383, 0.8415, 0.7493, 0.8532, 0.7415, 0.8631, 0.7238, 0.8602, 0.7238, 0.8602, 0.7415, 0.8631, 0.7416, 0.8754, 0.7205, 0.8836, 0.1692, 0.3062, 0.15, 0.3062, 0.15, 0.2278, 0.1692, 0.2278, 0.6475, 0.3062, 0.5894, 0.3062, 0.5894, 0.2278, 0.6475, 0.2278, 0.2833, 0.1778, 0.2833, 0.03961, 0.3, 0.03961, 0.3, 0.1778, 0.1692, 0.1778, 0.15, 0.1779, 0.15, 0.03839, 0.1692, 0.03961, 0.5666, 0.1778, 0.5666, 0.03961, 0.5894, 0.03961, 0.5894, 0.1778, 0.2833, 0.1778, 0.3, 0.1778, 0.2826, 0.2028, 0.2749, 0.2028, 0.2749, 0.2028, 0.2826, 0.2028, 0.3, 0.2278, 0.2833, 0.2278, 0.5666, 0.1778, 0.5894, 0.1778, 0.582, 0.2028, 0.5714, 0.2028, 0.5714, 0.2028, 0.582, 0.2028, 0.5894, 0.2278, 0.5666, 0.2278, 0.1692, 0.1778, 0.2604, 0.1778, 0.2643, 0.2028, 0.1699, 0.2028, 0.1699, 0.2028, 0.2643, 0.2028, 0.2604, 0.2278, 0.1692, 0.2278, 0.2604, 0.1778, 0.2833, 0.1778, 0.2749, 0.2028, 0.2643, 0.2028, 0.2643, 0.2028, 0.2749, 0.2028, 0.2833, 0.2278, 0.2604, 0.2278, 0.6475, 0.1778, 0.6599, 0.1779, 0.6599, 0.2025, 0.6462, 0.2028, 0.6462, 0.2028, 0.6599, 0.2025, 0.6599, 0.2287, 0.6475, 0.2278, 0.5666, 0.3062, 0.5666, 0.2278, 0.5894, 0.2278, 0.5894, 0.3062, 0.15, 0.1779, 0.1692, 0.1778, 0.1699, 0.2028, 0.15, 0.2028, 0.2604, 0.1778, 0.1692, 0.1778, 0.1692, 0.03961, 0.2604, 0.03961, 0.2604, 0.3062, 0.1692, 0.3062, 0.1692, 0.2278, 0.2604, 0.2278, 0.5299, 0.9327, 0.5299, 0.8415, 0.5527, 0.8415, 0.5527, 0.9327, 0.2604, 0.01678, 0.1692, 0.01676, 0.1692, 1.431e-05, 0.2604, 3.722e-08, 0.2604, 0.03961, 0.1692, 0.03961, 0.1692, 0.01676, 0.2604, 0.01678, 0.6108, 0.9327, 0.5527, 0.9327, 0.5527, 0.8415, 0.6108, 0.8415, 0.1621, 0.6591, 0.184, 0.658, 0.184, 0.7492, 0.1621, 0.716, 0.582, 0.2028, 0.6462, 0.2028, 0.6475, 0.2278, 0.5894, 0.2278, 0.5894, 0.1778, 0.6475, 0.1778, 0.6462, 0.2028, 0.582, 0.2028, 0.8927, 0.8047, 0.9123, 0.8047, 0.9123, 0.8831, 0.8927, 0.8822, 0.5894, 0.01678, 0.6475, 0.01676, 0.6475, 0.03961, 0.5894, 0.03961, 0.5894, 0.0, 0.6475, 1.426e-05, 0.6475, 0.01676, 0.5894, 0.01678, 0.5527, 0.9327, 0.6108, 0.9327, 0.6108, 0.9556, 0.5527, 0.9556, 0.0, 0.6319, 0.0001333, 0.6123, 0.1383, 0.6123, 0.1326, 0.6319, 0.1621, 0.716, 0.184, 0.7492, 0.1621, 0.7684, 0.1621, 0.7684, 0.7565, 0.8415, 0.7781, 0.8452, 0.7703, 0.9074, 0.7493, 0.8992, 0.4333, 0.4095, 0.4333, 0.3845, 0.4525, 0.3845, 0.4532, 0.4095, 0.9735, 0.3062, 0.9568, 0.3062, 0.9568, 0.2278, 0.9735, 0.2278, 0.5437, 0.5727, 0.5666, 0.5727, 0.5656, 0.5946, 0.5437, 0.5955, 0.5437, 0.5955, 0.5656, 0.5946, 0.5656, 0.6064, 0.5437, 0.6123, 0.8126, 0.6352, 0.7897, 0.6352, 0.7907, 0.6133, 0.8126, 0.6123, 0.9339, 0.0, 0.9558, 0.005933, 0.9558, 0.01775, 0.9339, 0.01678, 0.9339, 0.03961, 0.9339, 0.01678, 0.9558, 0.01775, 0.9568, 0.03961, 0.9568, 0.03961, 0.9558, 0.01775, 0.9676, 0.01775, 0.9735, 0.03961, 0.9676, 0.01775, 0.9558, 0.01775, 0.9558, 0.005933, 0.5437, 0.3062, 0.5666, 0.3062, 0.5666, 0.3845, 0.5437, 0.3845, 0.5437, 0.4345, 0.5666, 0.4345, 0.5666, 0.5727, 0.5437, 0.5727, 0.8758, 0.1778, 0.8758, 0.03961, 0.9339, 0.03961, 0.9339, 0.1778, 0.3867, 0.788, 0.3717, 0.7697, 0.3916, 0.7587, 0.4004, 0.7709, 0.3717, 0.7697, 0.368, 0.7463, 0.3893, 0.7441, 0.3916, 0.7587, 0.368, 0.7463, 0.3764, 0.7242, 0.3957, 0.7311, 0.3893, 0.7441, 0.4525, 0.5727, 0.4525, 0.5955, 0.4333, 0.5861, 0.4333, 0.5739, 0.7671, 0.9413, 0.7526, 0.9226, 0.7703, 0.9197, 0.7781, 0.9297, 0.7526, 0.9226, 0.7493, 0.8992, 0.7703, 0.9074, 0.7703, 0.9197, 0.4525, 0.3062, 0.4525, 0.3845, 0.4333, 0.3845, 0.4333, 0.3062, 0.8758, 0.3062, 0.8758, 0.2278, 0.9339, 0.2278, 0.9339, 0.3062, 0.9735, 0.1778, 0.9568, 0.1778, 0.9568, 0.03961, 0.9735, 0.03961, 0.4525, 0.4345, 0.4525, 0.5727, 0.4333, 0.5739, 0.4333, 0.4344, 0.9568, 0.1778, 0.9339, 0.1778, 0.9339, 0.03961, 0.9568, 0.03961, 0.9735, 0.1778, 0.9597, 0.2028, 0.952, 0.2028, 0.9568, 0.1778, 0.9597, 0.2028, 0.9735, 0.2278, 0.9568, 0.2278, 0.952, 0.2028, 0.9568, 0.1778, 0.952, 0.2028, 0.9414, 0.2028, 0.9339, 0.1778, 0.952, 0.2028, 0.9568, 0.2278, 0.9339, 0.2278, 0.9414, 0.2028, 0.4525, 0.4345, 0.4532, 0.4095, 0.5476, 0.4095, 0.5437, 0.4345, 0.4532, 0.4095, 0.4525, 0.3845, 0.5437, 0.3845, 0.5476, 0.4095, 0.5437, 0.4345, 0.5476, 0.4095, 0.5582, 0.4095, 0.5666, 0.4345, 0.5476, 0.4095, 0.5437, 0.3845, 0.5666, 0.3845, 0.5582, 0.4095, 0.8758, 0.1778, 0.8772, 0.2028, 0.8634, 0.2025, 0.8634, 0.1779, 0.8772, 0.2028, 0.8758, 0.2278, 0.8634, 0.2287, 0.8634, 0.2025, 0.9568, 0.3062, 0.9339, 0.3062, 0.9339, 0.2278, 0.9568, 0.2278, 0.4333, 0.4344, 0.4333, 0.4095, 0.4532, 0.4095, 0.4525, 0.4345, 0.5437, 0.4345, 0.5437, 0.5727, 0.4525, 0.5727, 0.4525, 0.4345, 0.5437, 0.3062, 0.5437, 0.3845, 0.4525, 0.3845, 0.4525, 0.3062, 0.7897, 0.6352, 0.8126, 0.6352, 0.8126, 0.7264, 0.7897, 0.7264, 0.5437, 0.5955, 0.5437, 0.6123, 0.4525, 0.6123, 0.4525, 0.5955, 0.5437, 0.5727, 0.5437, 0.5955, 0.4525, 0.5955, 0.4525, 0.5727, 0.8707, 0.6352, 0.8707, 0.7264, 0.8126, 0.7264, 0.8126, 0.6352, 0.4004, 0.7709, 0.4734, 0.8238, 0.4605, 0.8415, 0.3867, 0.788, 0.9414, 0.2028, 0.9339, 0.2278, 0.8758, 0.2278, 0.8772, 0.2028, 0.9339, 0.1778, 0.9414, 0.2028, 0.8772, 0.2028, 0.8758, 0.1778, 0.9123, 0.8047, 0.9123, 0.7272, 0.932, 0.7264, 0.932, 0.8047, 0.9339, 0.01678, 0.9339, 0.03961, 0.8758, 0.03961, 0.8758, 0.01676, 0.9339, 0.0, 0.9339, 0.01678, 0.8758, 0.01676, 0.8758, 1.426e-05, 0.8126, 0.6352, 0.8126, 0.6123, 0.8707, 0.6123, 0.8707, 0.6352, 0.4734, 0.6237, 0.3957, 0.7311, 0.3764, 0.7242, 0.4574, 0.6123, 0.0134, 0.9246, 0.0134, 0.9438, 0.0, 0.9438, 0.0009869, 0.9246, 0.9784, 0.7121, 0.9712, 0.6544, 0.9923, 0.6462, 1.0, 0.7084, 0.4333, 0.4095, 0.4134, 0.4095, 0.4141, 0.3845, 0.4333, 0.3845, 0.77, 0.3062, 0.77, 0.3845, 0.7533, 0.3845, 0.7533, 0.3062, 0.3229, 0.5727, 0.3229, 0.5955, 0.301, 0.5946, 0.3001, 0.5727, 0.3229, 0.5955, 0.3229, 0.6123, 0.301, 0.6064, 0.301, 0.5946, 0.4718, 0.9327, 0.4718, 0.9556, 0.4499, 0.9546, 0.449, 0.9327, 0.7304, 0.6123, 0.7304, 0.5955, 0.7523, 0.5946, 0.7523, 0.6064, 0.7304, 0.5727, 0.7533, 0.5727, 0.7523, 0.5946, 0.7304, 0.5955, 0.7533, 0.5727, 0.7701, 0.5727, 0.7641, 0.5946, 0.7523, 0.5946, 0.7641, 0.5946, 0.7523, 0.6064, 0.7523, 0.5946, 0.3229, 0.3062, 0.3229, 0.3845, 0.3001, 0.3845, 0.3, 0.3062, 0.3229, 0.4345, 0.3229, 0.5727, 0.3001, 0.5727, 0.3001, 0.4345, 0.6724, 0.4345, 0.7304, 0.4345, 0.7304, 0.5727, 0.6724, 0.5727, 0.4921, 0.6658, 0.5058, 0.6829, 0.4971, 0.6952, 0.4772, 0.6842, 0.4772, 0.6842, 0.4971, 0.6952, 0.4947, 0.7098, 0.4734, 0.7075, 0.4734, 0.7075, 0.4947, 0.7098, 0.5011, 0.7228, 0.4819, 0.7296, 0.4141, 0.5727, 0.4333, 0.5739, 0.4333, 0.5861, 0.4141, 0.5955, 0.989, 0.6123, 1.0, 0.6239, 0.9922, 0.6339, 0.9745, 0.631, 0.9745, 0.631, 0.9922, 0.6339, 0.9923, 0.6462, 0.9712, 0.6544, 0.4141, 0.3062, 0.4333, 0.3062, 0.4333, 0.3845, 0.4141, 0.3845, 0.6724, 0.3062, 0.7304, 0.3062, 0.7304, 0.3845, 0.6724, 0.3845, 0.77, 0.4345, 0.7701, 0.5727, 0.7533, 0.5727, 0.7533, 0.4345, 0.4141, 0.4345, 0.4333, 0.4344, 0.4333, 0.5739, 0.4141, 0.5727, 0.7533, 0.4345, 0.7533, 0.5727, 0.7304, 0.5727, 0.7304, 0.4345, 0.77, 0.4345, 0.7533, 0.4345, 0.7485, 0.4095, 0.7562, 0.4095, 0.7562, 0.4095, 0.7485, 0.4095, 0.7533, 0.3845, 0.77, 0.3845, 0.7533, 0.4345, 0.7304, 0.4345, 0.7379, 0.4095, 0.7485, 0.4095, 0.7485, 0.4095, 0.7379, 0.4095, 0.7304, 0.3845, 0.7533, 0.3845, 0.4141, 0.4345, 0.3229, 0.4345, 0.319, 0.4095, 0.4134, 0.4095, 0.4134, 0.4095, 0.319, 0.4095, 0.3229, 0.3845, 0.4141, 0.3845, 0.3229, 0.4345, 0.3001, 0.4345, 0.3085, 0.4095, 0.319, 0.4095, 0.319, 0.4095, 0.3085, 0.4095, 0.3001, 0.3845, 0.3229, 0.3845, 0.6724, 0.4345, 0.6599, 0.4344, 0.6599, 0.4098, 0.6737, 0.4095, 0.6737, 0.4095, 0.6599, 0.4098, 0.6599, 0.3836, 0.6724, 0.3845, 0.7533, 0.3062, 0.7533, 0.3845, 0.7304, 0.3845, 0.7304, 0.3062, 0.4333, 0.4344, 0.4141, 0.4345, 0.4134, 0.4095, 0.4333, 0.4095, 0.3229, 0.4345, 0.4141, 0.4345, 0.4141, 0.5727, 0.3229, 0.5727, 0.3229, 0.3062, 0.4141, 0.3062, 0.4141, 0.3845, 0.3229, 0.3845, 0.449, 0.9327, 0.4489, 0.8415, 0.4718, 0.8415, 0.4718, 0.9327, 0.3229, 0.5955, 0.4141, 0.5955, 0.4141, 0.6123, 0.3229, 0.6123, 0.3229, 0.5727, 0.4141, 0.5727, 0.4141, 0.5955, 0.3229, 0.5955, 0.5299, 0.9327, 0.4718, 0.9327, 0.4718, 0.8415, 0.5299, 0.8415, 0.5058, 0.6829, 0.4921, 0.6658, 0.566, 0.6123, 0.5789, 0.63, 0.7379, 0.4095, 0.6737, 0.4095, 0.6724, 0.3845, 0.7304, 0.3845, 0.7304, 0.4345, 0.6724, 0.4345, 0.6737, 0.4095, 0.7379, 0.4095, 0.9516, 0.6906, 0.9712, 0.6906, 0.9712, 0.769, 0.9516, 0.7681, 0.7304, 0.5955, 0.6724, 0.5955, 0.6724, 0.5727, 0.7304, 0.5727, 0.7304, 0.6123, 0.6724, 0.6123, 0.6724, 0.5955, 0.7304, 0.5955, 0.4718, 0.9327, 0.5299, 0.9327, 0.5299, 0.9556, 0.4718, 0.9556, 0.5789, 0.8301, 0.5629, 0.8415, 0.4819, 0.7296, 0.5011, 0.7228, 0.0134, 0.9629, 0.0009869, 0.963, 0.0, 0.9438, 0.0134, 0.9438, 0.9286, 0.9828, 0.9215, 0.9252, 0.9425, 0.9169, 0.9502, 0.9791, 0.4333, 0.2028, 0.4532, 0.2028, 0.4525, 0.2278, 0.4333, 0.2278, 0.9735, 0.3062, 0.9735, 0.3845, 0.9568, 0.3845, 0.9568, 0.3062, 0.5437, 0.03961, 0.5437, 0.01678, 0.5656, 0.01775, 0.5666, 0.03961, 0.5437, 0.01678, 0.5437, 3.722e-08, 0.5656, 0.005933, 0.5656, 0.01775, 0.8126, 0.8176, 0.8126, 0.8404, 0.7907, 0.8394, 0.7897, 0.8176, 0.9339, 0.6123, 0.9339, 0.5955, 0.9558, 0.5946, 0.9558, 0.6064, 0.9339, 0.5727, 0.9568, 0.5727, 0.9558, 0.5946, 0.9339, 0.5955, 0.9568, 0.5727, 0.9735, 0.5727, 0.9676, 0.5946, 0.9558, 0.5946, 0.9676, 0.5946, 0.9558, 0.6064, 0.9558, 0.5946, 0.5437, 0.3062, 0.5437, 0.2278, 0.5666, 0.2278, 0.5666, 0.3062, 0.5437, 0.1778, 0.5437, 0.03961, 0.5666, 0.03961, 0.5666, 0.1778, 0.8758, 0.4345, 0.9339, 0.4345, 0.9339, 0.5727, 0.8758, 0.5727, 0.368, 0.658, 0.3461, 0.6591, 0.3413, 0.6448, 0.3619, 0.6352, 0.3619, 0.6352, 0.3413, 0.6448, 0.3308, 0.6344, 0.3451, 0.6184, 0.3451, 0.6184, 0.3308, 0.6344, 0.3165, 0.6319, 0.3223, 0.6123, 0.4525, 0.03961, 0.4333, 0.03839, 0.4333, 0.0262, 0.4525, 0.01676, 0.9393, 0.8831, 0.9502, 0.8947, 0.9425, 0.9046, 0.9247, 0.9017, 0.9247, 0.9017, 0.9425, 0.9046, 0.9425, 0.9169, 0.9215, 0.9252, 0.4525, 0.3062, 0.4333, 0.3062, 0.4333, 0.2278, 0.4525, 0.2278, 0.8758, 0.3062, 0.9339, 0.3062, 0.9339, 0.3845, 0.8758, 0.3845, 0.9735, 0.4345, 0.9735, 0.5727, 0.9568, 0.5727, 0.9568, 0.4345, 0.4525, 0.1778, 0.4333, 0.1779, 0.4333, 0.03839, 0.4525, 0.03961, 0.9568, 0.4345, 0.9568, 0.5727, 0.9339, 0.5727, 0.9339, 0.4345, 0.9735, 0.4345, 0.9568, 0.4345, 0.952, 0.4095, 0.9597, 0.4095, 0.9597, 0.4095, 0.952, 0.4095, 0.9568, 0.3845, 0.9735, 0.3845, 0.9568, 0.4345, 0.9339, 0.4345, 0.9414, 0.4095, 0.952, 0.4095, 0.952, 0.4095, 0.9414, 0.4095, 0.9339, 0.3845, 0.9568, 0.3845, 0.4525, 0.1778, 0.5437, 0.1778, 0.5476, 0.2028, 0.4532, 0.2028, 0.4532, 0.2028, 0.5476, 0.2028, 0.5437, 0.2278, 0.4525, 0.2278, 0.5437, 0.1778, 0.5666, 0.1778, 0.5582, 0.2028, 0.5476, 0.2028, 0.5476, 0.2028, 0.5582, 0.2028, 0.5666, 0.2278, 0.5437, 0.2278, 0.8758, 0.4345, 0.8634, 0.4344, 0.8634, 0.4098, 0.8772, 0.4095, 0.8772, 0.4095, 0.8634, 0.4098, 0.8634, 0.3836, 0.8758, 0.3845, 0.9568, 0.3062, 0.9568, 0.3845, 0.9339, 0.3845, 0.9339, 0.3062, 0.4333, 0.1779, 0.4525, 0.1778, 0.4532, 0.2028, 0.4333, 0.2028, 0.5437, 0.1778, 0.4525, 0.1778, 0.4525, 0.03961, 0.5437, 0.03961, 0.5437, 0.3062, 0.4525, 0.3062, 0.4525, 0.2278, 0.5437, 0.2278, 0.7897, 0.8176, 0.7897, 0.7264, 0.8126, 0.7264, 0.8126, 0.8176, 0.5437, 0.01678, 0.4525, 0.01676, 0.4525, 1.431e-05, 0.5437, 3.722e-08, 0.5437, 0.03961, 0.4525, 0.03961, 0.4525, 0.01676, 0.5437, 0.01678, 0.8707, 0.8176, 0.8126, 0.8176, 0.8126, 0.7264, 0.8707, 0.7264, 0.3461, 0.6591, 0.368, 0.658, 0.368, 0.7492, 0.3461, 0.716, 0.9414, 0.4095, 0.8772, 0.4095, 0.8758, 0.3845, 0.9339, 0.3845, 0.9339, 0.4345, 0.8758, 0.4345, 0.8772, 0.4095, 0.9414, 0.4095, 0.9123, 0.8047, 0.932, 0.8047, 0.932, 0.8831, 0.9123, 0.8822, 0.9339, 0.5955, 0.8758, 0.5955, 0.8758, 0.5727, 0.9339, 0.5727, 0.9339, 0.6123, 0.8758, 0.6123, 0.8758, 0.5955, 0.9339, 0.5955, 0.8126, 0.8176, 0.8707, 0.8176, 0.8707, 0.8404, 0.8126, 0.8404, 0.184, 0.6319, 0.1841, 0.6123, 0.3223, 0.6123, 0.3165, 0.6319, 0.3461, 0.716, 0.368, 0.7492, 0.3461, 0.7684, 0.3461, 0.7684, 0.6989, 0.8415, 0.7205, 0.8452, 0.7128, 0.9074, 0.6918, 0.8992, 0.4333, 0.2028, 0.4333, 0.2278, 0.4141, 0.2278, 0.4134, 0.2028, 0.77, 0.3062, 0.7533, 0.3062, 0.7533, 0.2278, 0.77, 0.2278, 0.3229, 0.03961, 0.3001, 0.03961, 0.301, 0.01775, 0.3229, 0.01678, 0.3229, 0.01678, 0.301, 0.01775, 0.301, 0.005933, 0.3229, 0.0, 0.6337, 0.8644, 0.6108, 0.8644, 0.6118, 0.8425, 0.6337, 0.8416, 0.7304, 0.0, 0.7523, 0.005933, 0.7523, 0.01775, 0.7304, 0.01678, 0.7304, 0.03961, 0.7304, 0.01678, 0.7523, 0.01775, 0.7533, 0.03961, 0.7533, 0.03961, 0.7523, 0.01775, 0.7641, 0.01775, 0.7701, 0.03961, 0.7641, 0.01775, 0.7523, 0.01775, 0.7523, 0.005933, 0.3229, 0.3062, 0.3, 0.3062, 0.3001, 0.2278, 0.3229, 0.2278, 0.3229, 0.1778, 0.3001, 0.1778, 0.3001, 0.03961, 0.3229, 0.03961, 0.6724, 0.1778, 0.6724, 0.03961, 0.7304, 0.03961, 0.7304, 0.1778, 0.368, 0.8788, 0.3619, 0.9017, 0.3413, 0.892, 0.3461, 0.8778, 0.3619, 0.9017, 0.3451, 0.9184, 0.3308, 0.9025, 0.3413, 0.892, 0.3451, 0.9184, 0.3223, 0.9246, 0.3165, 0.9049, 0.3308, 0.9025, 0.4141, 0.03961, 0.4141, 0.01676, 0.4333, 0.0262, 0.4333, 0.03839, 0.7096, 0.9413, 0.695, 0.9226, 0.7128, 0.9197, 0.7205, 0.9297, 0.695, 0.9226, 0.6918, 0.8992, 0.7128, 0.9074, 0.7128, 0.9197, 0.4141, 0.3062, 0.4141, 0.2278, 0.4333, 0.2278, 0.4333, 0.3062, 0.6724, 0.3062, 0.6724, 0.2278, 0.7304, 0.2278, 0.7304, 0.3062, 0.77, 0.1778, 0.7533, 0.1778, 0.7533, 0.03961, 0.7701, 0.03961, 0.4141, 0.1778, 0.4141, 0.03961, 0.4333, 0.03839, 0.4333, 0.1779, 0.7533, 0.1778, 0.7304, 0.1778, 0.7304, 0.03961, 0.7533, 0.03961, 0.77, 0.1778, 0.7562, 0.2028, 0.7485, 0.2028, 0.7533, 0.1778, 0.7562, 0.2028, 0.77, 0.2278, 0.7533, 0.2278, 0.7485, 0.2028, 0.7533, 0.1778, 0.7485, 0.2028, 0.7379, 0.2028, 0.7304, 0.1778, 0.7485, 0.2028, 0.7533, 0.2278, 0.7304, 0.2278, 0.7379, 0.2028, 0.4141, 0.1778, 0.4134, 0.2028, 0.319, 0.2028, 0.3229, 0.1778, 0.4134, 0.2028, 0.4141, 0.2278, 0.3229, 0.2278, 0.319, 0.2028, 0.3229, 0.1778, 0.319, 0.2028, 0.3085, 0.2028, 0.3001, 0.1778, 0.319, 0.2028, 0.3229, 0.2278, 0.3001, 0.2278, 0.3085, 0.2028, 0.6724, 0.1778, 0.6737, 0.2028, 0.6599, 0.2025, 0.6599, 0.1779, 0.6737, 0.2028, 0.6724, 0.2278, 0.6599, 0.2287, 0.6599, 0.2025, 0.7533, 0.3062, 0.7304, 0.3062, 0.7304, 0.2278, 0.7533, 0.2278, 0.4333, 0.1779, 0.4333, 0.2028, 0.4134, 0.2028, 0.4141, 0.1778, 0.3229, 0.1778, 0.3229, 0.03961, 0.4141, 0.03961, 0.4141, 0.1778, 0.3229, 0.3062, 0.3229, 0.2278, 0.4141, 0.2278, 0.4141, 0.3062, 0.6108, 0.8644, 0.6337, 0.8644, 0.6337, 0.9556, 0.6108, 0.9556, 0.3229, 0.01678, 0.3229, 0.0, 0.4141, 1.431e-05, 0.4141, 0.01676, 0.3229, 0.03961, 0.3229, 0.01678, 0.4141, 0.01676, 0.4141, 0.03961, 0.6918, 0.8644, 0.6918, 0.9556, 0.6337, 0.9556, 0.6337, 0.8644, 0.3461, 0.8778, 0.3461, 0.8208, 0.368, 0.7876, 0.368, 0.8788, 0.7379, 0.2028, 0.7304, 0.2278, 0.6724, 0.2278, 0.6737, 0.2028, 0.7304, 0.1778, 0.7379, 0.2028, 0.6737, 0.2028, 0.6724, 0.1778, 0.9516, 0.6906, 0.9516, 0.6132, 0.9712, 0.6123, 0.9712, 0.6906, 0.7304, 0.01678, 0.7304, 0.03961, 0.6724, 0.03961, 0.6724, 0.01676, 0.7304, 0.0, 0.7304, 0.01678, 0.6724, 0.01676, 0.6724, 1.426e-05, 0.6337, 0.8644, 0.6337, 0.8416, 0.6918, 0.8415, 0.6918, 0.8644, 0.184, 0.9049, 0.3165, 0.9049, 0.3223, 0.9246, 0.1841, 0.9246, 0.3461, 0.8208, 0.3461, 0.7684, 0.3461, 0.7684, 0.368, 0.7876])
me_cube.materials.append(mat_cloth)
me_cube.use_mirror_vertex_groups = False
me_cube.update()

# ---- curves / text
cu_cube_001 = bpy.data.curves.new('Cube.001', 'CURVE')
cu_cube_001.dimensions = '3D'
_sp = cu_cube_001.splines.new('POLY'); _sp.points.add(27)
_sp.points.foreach_set('co', [0.4337, 0.331, 0.04398, 0.0, 0.4337, 0.331, 0.2497, 0.0, 0.4246, 0.331, 0.2835, 0.0, 0.3998, 0.331, 0.3083, 0.0, 0.3661, 0.331, 0.3173, 0.0, 0.06365, 0.331, 0.3173, 0.0, 0.0, 0.331, 0.3173, 0.0, -0.06365, 0.331, 0.3173, 0.0, -0.3661, 0.331, 0.3173, 0.0, -0.3998, 0.331, 0.3083, 0.0, -0.4246, 0.331, 0.2835, 0.0, -0.4337, 0.331, 0.2497, 0.0, -0.4337, 0.331, 0.04398, 0.0, -0.4331, 0.3319, 0.0, 0.0, -0.4337, 0.331, -0.04398, 0.0, -0.4337, 0.331, -0.2497, 0.0, -0.4246, 0.331, -0.2835, 0.0, -0.3998, 0.331, -0.3083, 0.0, -0.3661, 0.331, -0.3173, 0.0, -0.06365, 0.331, -0.3173, 0.0, 0.0, 0.331, -0.3173, 0.0, 0.06365, 0.331, -0.3173, 0.0, 0.3661, 0.331, -0.3173, 0.0, 0.3998, 0.331, -0.3083, 0.0, 0.4246, 0.331, -0.2835, 0.0, 0.4337, 0.331, -0.2497, 0.0, 0.4337, 0.331, -0.04398, 0.0, 0.4331, 0.3319, 0.0, 0.0])
_sp.order_v = 0
_sp.resolution_v = 0
_sp.use_cyclic_u = True
_sp.use_endpoint_u = True
_sp.use_smooth = False
_sp = cu_cube_001.splines.new('POLY'); _sp.points.add(27)
_sp.points.foreach_set('co', [0.4337, -0.331, 0.04398, 0.0, 0.4337, -0.331, 0.2497, 0.0, 0.4246, -0.331, 0.2835, 0.0, 0.3998, -0.331, 0.3083, 0.0, 0.3661, -0.331, 0.3173, 0.0, 0.06365, -0.331, 0.3173, 0.0, 0.0, -0.331, 0.3173, 0.0, -0.06365, -0.331, 0.3173, 0.0, -0.3661, -0.331, 0.3173, 0.0, -0.3998, -0.331, 0.3083, 0.0, -0.4246, -0.331, 0.2835, 0.0, -0.4337, -0.331, 0.2497, 0.0, -0.4337, -0.331, 0.04398, 0.0, -0.4331, -0.3319, 0.0, 0.0, -0.4337, -0.331, -0.04398, 0.0, -0.4337, -0.331, -0.2497, 0.0, -0.4246, -0.331, -0.2835, 0.0, -0.3998, -0.331, -0.3083, 0.0, -0.3661, -0.331, -0.3173, 0.0, -0.06365, -0.331, -0.3173, 0.0, 0.0, -0.331, -0.3173, 0.0, 0.06365, -0.331, -0.3173, 0.0, 0.3661, -0.331, -0.3173, 0.0, 0.3998, -0.331, -0.3083, 0.0, 0.4246, -0.331, -0.2835, 0.0, 0.4337, -0.331, -0.2497, 0.0, 0.4337, -0.331, -0.04398, 0.0, 0.4331, -0.3319, 0.0, 0.0])
_sp.order_v = 0
_sp.resolution_v = 0
_sp.use_cyclic_u = True
_sp.use_endpoint_u = True
_sp.use_smooth = False
cu_cube_001.materials.append(mat_rope)
cu_cube_001.offset = -0.02
cu_cube_001.bevel_depth = 0.04
cu_cube_001.fill_mode = 'FULL'
cu_cube_003 = bpy.data.curves.new('Cube.003', 'CURVE')
cu_cube_003.dimensions = '3D'
_sp = cu_cube_003.splines.new('POLY'); _sp.points.add(35)
_sp.points.foreach_set('co', [-0.06131, -0.9299, 0.0, 0.0, 0.0, -0.9299, 0.0, 0.0, 0.0, -0.9299, -0.04292, 0.0, 0.0, -0.9299, -0.2437, 0.0, 0.0, -0.9251, -0.2828, 0.0, 0.0, -0.8965, -0.3113, 0.0, 0.0, -0.8575, -0.3192, 0.0, 0.0, -0.4107, -0.3192, 0.0, 0.0, -0.331, -0.3192, 0.0, 0.0, -0.2509, -0.3192, 0.0, 0.0, 0.0, -0.3192, 0.0, 0.0, 0.2509, -0.3192, 0.0, 0.0, 0.331, -0.3192, 0.0, 0.0, 0.4107, -0.3192, 0.0, 0.0, 0.8575, -0.3192, 0.0, 0.0, 0.8965, -0.3113, 0.0, 0.0, 0.9251, -0.2828, 0.0, 0.0, 0.9299, -0.2437, 0.0, 0.0, 0.9299, -0.04292, 0.0, 0.0, 0.9299, 0.0, 0.0, -0.1678, 0.9299, 0.0, 0.0, -0.3502, 0.9299, 0.0, 0.0, -0.3959, 0.9144, 0.0, 0.0, -0.4293, 0.881, 0.0, 0.0, -0.4371, 0.8353, 0.0, 0.0, -0.4371, 0.4108, 0.0, 0.0, -0.4371, 0.3319, 0.0, 0.0, -0.4371, 0.2481, 0.0, 0.0, -0.4371, 0.0, 0.0, 0.0, -0.4371, -0.2481, 0.0, 0.0, -0.4371, -0.3319, 0.0, 0.0, -0.4371, -0.4108, 0.0, 0.0, -0.4371, -0.8353, 0.0, 0.0, -0.4293, -0.881, 0.0, 0.0, -0.3959, -0.9144, 0.0, 0.0, -0.3502, -0.9299, 0.0, 0.0])
_sp.order_v = 0
_sp.resolution_v = 0
_sp.use_cyclic_u = True
_sp.use_endpoint_u = True
_sp.use_smooth = False
_sp = cu_cube_003.splines.new('POLY'); _sp.points.add(35)
_sp.points.foreach_set('co', [0.06131, -0.9299, 0.0, 0.0, 0.0, -0.9299, 0.0, 0.0, 0.0, -0.9299, 0.04292, 0.0, 0.0, -0.9299, 0.2437, 0.0, 0.0, -0.9251, 0.2828, 0.0, 0.0, -0.8965, 0.3113, 0.0, 0.0, -0.8575, 0.3192, 0.0, 0.0, -0.4107, 0.3192, 0.0, 0.0, -0.331, 0.3192, 0.0, 0.0, -0.2509, 0.3192, 0.0, 0.0, 0.0, 0.3192, 0.0, 0.0, 0.2509, 0.3192, 0.0, 0.0, 0.331, 0.3192, 0.0, 0.0, 0.4107, 0.3192, 0.0, 0.0, 0.8575, 0.3192, 0.0, 0.0, 0.8965, 0.3113, 0.0, 0.0, 0.9251, 0.2828, 0.0, 0.0, 0.9299, 0.2437, 0.0, 0.0, 0.9299, 0.04292, 0.0, 0.0, 0.9299, 0.0, 0.0, 0.1678, 0.9299, 0.0, 0.0, 0.3502, 0.9299, 0.0, 0.0, 0.3959, 0.9144, 0.0, 0.0, 0.4293, 0.881, 0.0, 0.0, 0.4371, 0.8353, 0.0, 0.0, 0.4371, 0.4108, 0.0, 0.0, 0.4371, 0.3319, 0.0, 0.0, 0.4371, 0.2481, 0.0, 0.0, 0.4371, 0.0, 0.0, 0.0, 0.4371, -0.2481, 0.0, 0.0, 0.4371, -0.3319, 0.0, 0.0, 0.4371, -0.4108, 0.0, 0.0, 0.4371, -0.8353, 0.0, 0.0, 0.4293, -0.881, 0.0, 0.0, 0.3959, -0.9144, 0.0, 0.0, 0.3502, -0.9299, 0.0, 0.0])
_sp.order_v = 0
_sp.resolution_v = 0
_sp.use_cyclic_u = True
_sp.use_endpoint_u = True
_sp.use_smooth = False
cu_cube_003.materials.append(mat_rope)
cu_cube_003.bevel_depth = 0.04
cu_cube_003.fill_mode = 'FULL'

# ---- objects
ob_cube = bpy.data.objects.new('Cube', me_cube)
ob_cube_001 = bpy.data.objects.new('Cube.001', cu_cube_001)
ob_cube_002 = bpy.data.objects.new('Cube.002', cu_cube_003)

# ---- transforms, parenting, visibility, modifiers, constraints
ob_cube.location = (0.0, 0.0, 0.0)
ob_cube.lock_rotations_4d = False
ob_cube.empty_display_type = 'ARROWS'
ob_cube.lineart.crease_threshold = 0.0
ob_cube_001.location = (0.0, 0.0, 0.0)
ob_cube_001.lock_rotations_4d = False
ob_cube_001.empty_display_type = 'ARROWS'
ob_cube_001.lineart.crease_threshold = 0.0
ob_cube_002.location = (0.0, 0.0, 0.0)
ob_cube_002.lock_rotations_4d = False
ob_cube_002.empty_display_type = 'ARROWS'
ob_cube_002.lineart.crease_threshold = 0.0

# ---- collection membership
col_collection.objects.link(ob_cube)
col_collection.objects.link(ob_cube_001)
col_collection.objects.link(ob_cube_002)

# ---- scene / render settings (as saved in the file)
scene.frame_start = 1; scene.frame_end = 250; scene.frame_set(1)
scene.render.engine = 'BLENDER_EEVEE_NEXT'
scene.cycles.sampling_pattern = 'TABULATED_SOBOL'
scene.view_settings.view_transform = 'Filmic'
bpy.context.view_layer.update()

# ---- added for rendering (the .blend has no active camera and no usable light): camera, sun
cam_auto = bpy.data.cameras.new('AutoCamera')
cam_auto.lens = 50.0
cam_auto.sensor_width = 36.0
cam_auto.clip_end = 1000.0
ob_auto_camera = bpy.data.objects.new('AutoCamera', cam_auto)
scene.collection.objects.link(ob_auto_camera)
ob_auto_camera.location = (5.0778, -6.09336, 4.06224)
ob_auto_camera.rotation_euler = (1.09748, -7.21219e-08, 0.694738)
scene.camera = ob_auto_camera
light_auto_sun = bpy.data.lights.new('AutoSun', 'SUN')
light_auto_sun.energy = 3.0
light_auto_sun.angle = 0.0523599
ob_auto_sun = bpy.data.objects.new('AutoSun', light_auto_sun)
scene.collection.objects.link(ob_auto_sun)
ob_auto_sun.rotation_euler = (0.872665, 0.174533, 0.523599)
bpy.context.view_layer.update()
